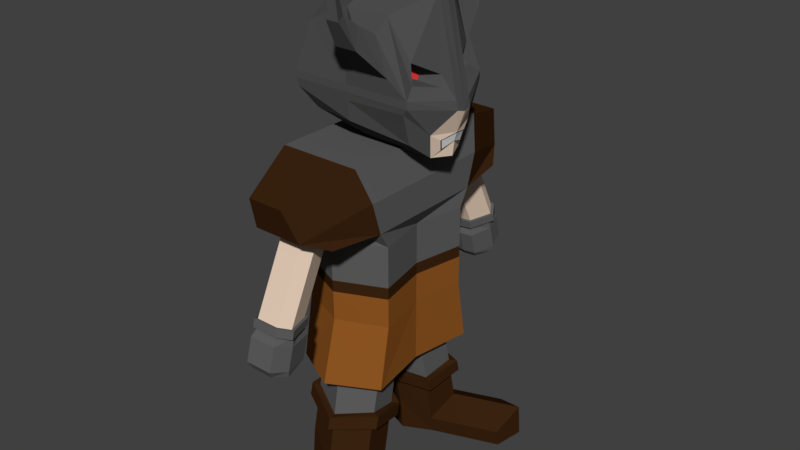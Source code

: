 # Source: barbarian.blend  (saved by Blender 2.79.0; exported with 4.5.12 LTS)
import bpy
from mathutils import Matrix  # noqa: F401  (used for matrix-valued properties, if any)

bpy.ops.wm.read_factory_settings(use_empty=True)
scene = bpy.context.scene
scene.name = 'Scene'

# ---- collections
col_collection_1 = bpy.data.collections.new('Collection 1'); scene.collection.children.link(col_collection_1)

# ---- materials (node trees are filled in below, after node groups)
mat_barbarian_armor_color = bpy.data.materials.new('Barbarian Armor Color')
mat_barbarian_armor_color.alpha_threshold = 0.0
mat_barbarian_armor_color.use_transparent_shadow = False
mat_barbarian_armor_color.diffuse_color = (0.1107, 0.1107, 0.1107, 1.0)
mat_barbarian_armor_color.roughness = 0.5
mat_barbarian_leather_color = bpy.data.materials.new('Barbarian Leather Color')
mat_barbarian_leather_color.alpha_threshold = 0.0
mat_barbarian_leather_color.use_transparent_shadow = False
mat_barbarian_leather_color.diffuse_color = (0.281, 0.09481, 0.01677, 1.0)
mat_barbarian_leather_color.roughness = 0.5
mat_skin_color = bpy.data.materials.new('Skin Color')
mat_skin_color.alpha_threshold = 0.0
mat_skin_color.use_transparent_shadow = False
mat_skin_color.diffuse_color = (0.8, 0.6245, 0.4888, 1.0)
mat_skin_color.roughness = 0.5
mat_barbarian_dark_leather_color = bpy.data.materials.new('Barbarian Dark Leather Color')
mat_barbarian_dark_leather_color.alpha_threshold = 0.0
mat_barbarian_dark_leather_color.use_transparent_shadow = False
mat_barbarian_dark_leather_color.diffuse_color = (0.04519, 0.01764, 0.005605, 1.0)
mat_barbarian_dark_leather_color.roughness = 0.5
mat_barbarian_helmet_color = bpy.data.materials.new('Barbarian Helmet Color')
mat_barbarian_helmet_color.alpha_threshold = 0.0
mat_barbarian_helmet_color.use_transparent_shadow = False
mat_barbarian_helmet_color.diffuse_color = (0.08001, 0.08001, 0.08001, 1.0)
mat_barbarian_helmet_color.roughness = 0.5
mat_barbarian_helmet_color.line_color = (0.0, 0.0, 0.0, 1.0)
mat_barbarian_eye_color = bpy.data.materials.new('Barbarian Eye Color')
mat_barbarian_eye_color.alpha_threshold = 0.0
mat_barbarian_eye_color.use_transparent_shadow = False
mat_barbarian_eye_color.diffuse_color = (0.8, 0.04761, 0.04761, 1.0)
mat_barbarian_eye_color.roughness = 0.5
mat_beard_color = bpy.data.materials.new('Beard Color')
mat_beard_color.alpha_threshold = 0.0
mat_beard_color.use_transparent_shadow = False
mat_beard_color.diffuse_color = (0.3506, 0.3506, 0.3506, 1.0)
mat_beard_color.roughness = 0.5
mat_barbarian_mouth_color = bpy.data.materials.new('Barbarian Mouth Color')
mat_barbarian_mouth_color.alpha_threshold = 0.0
mat_barbarian_mouth_color.use_transparent_shadow = False
mat_barbarian_mouth_color.roughness = 0.5
mat_barbarian_lip_color = bpy.data.materials.new('Barbarian Lip Color')
mat_barbarian_lip_color.alpha_threshold = 0.0
mat_barbarian_lip_color.use_transparent_shadow = False
mat_barbarian_lip_color.diffuse_color = (0.01222, 0.01222, 0.01222, 1.0)
mat_barbarian_lip_color.roughness = 0.5

# ---- material node trees

# ---- world
world_world = bpy.data.worlds.new('World'); scene.world = world_world
world_world.color = (0.05088, 0.05088, 0.05088)
world_world.use_sun_shadow = False
world_world.sun_shadow_jitter_overblur = 0.0
world_world.cycles.sampling_method = 'MANUAL'

# ---- meshes
me_cube_001 = bpy.data.meshes.new('Cube.001')
me_cube_001.from_pydata([(-1.0, -0.6362, -1.0), (-0.911, -1.0, 1.0), (1.0, -0.6362, 0.0), (-1.0, -0.6362, 0.0), (1.0, -0.6362, -1.0), (0.7986, -1.0, 1.0), (-1.0, 0.0, 0.0), (0.7879, 0.0, 0.0), (-1.0, 0.0, -1.0), (-0.911, 0.0, 1.0), (0.7879, 0.0, -1.0), (0.7986, 0.0, 1.0), (-1.0, 0.0, -1.765), (-0.7661, -0.6009, -1.765), (0.7145, -0.6169, -1.765), (0.7879, 0.0, -1.765), (-1.0, -0.7558, 0.2061), (1.0, 0.0, 0.2061), (1.0, -0.7558, 0.2061), (-1.0, 0.0, 0.2061), (0.001247, -0.9008, 0.0), (0.001247, -0.8842, -1.0), (0.001247, -1.0, 1.0), (0.001247, 0.0, 1.0), (0.001161, -0.8373, -1.765), (0.001247, 0.0, -1.765), (0.001247, -0.8546, 0.2061), (-0.8362, -1.39, 0.2361), (-0.4315, -1.795, 0.7554), (0.0008485, -1.795, 0.7554), (0.3195, -1.795, 0.7554), (0.8364, -1.39, 0.2361), (-1.0, -0.8779, 0.6031), (1.0, 0.0, 0.6031), (1.0, -0.8779, 0.6031), (-1.0, 0.0, 0.6031), (-0.5205, -1.673, 0.3585), (0.5209, -1.673, 0.3585), (0.0008485, -1.673, 0.3585), (0.0007963, -1.022, 0.2391), (-0.2198, -1.042, 0.2391), (0.2202, -1.042, 0.2391), (-0.3827, -1.333, 0.2528), (0.2388, -1.462, 0.3089), (0.3832, -1.333, 0.2528), (0.0006138, -1.462, 0.3089), (-0.2381, -1.462, 0.3089), (0.000801, -1.447, -0.6395), (-0.2198, -1.467, -0.6395), (0.2202, -1.467, -0.6395), (-0.3827, -1.757, -0.6257), (0.2388, -1.887, -0.5697), (0.3833, -1.757, -0.6257), (0.0008639, -1.427, -0.741), (0.0006185, -1.887, -0.5697), (-0.2381, -1.887, -0.5697), (0.0008643, -1.405, -0.6441), (-0.2563, -1.428, -0.6441), (0.2567, -1.428, -0.6441), (-0.4464, -1.767, -0.6281), (0.2784, -1.918, -0.5627), (0.4469, -1.767, -0.6281), (0.0007965, -1.472, -0.7361), (0.0006515, -1.918, -0.5627), (-0.2778, -1.918, -0.5627), (-0.2563, -1.45, -0.741), (0.2567, -1.45, -0.741), (-0.4464, -1.789, -0.725), (0.2784, -1.94, -0.6597), (0.4469, -1.789, -0.725), (0.0008815, -1.439, -0.846), (0.0006511, -1.94, -0.6597), (-0.2778, -1.94, -0.6597), (-0.2174, -1.492, -0.7361), (0.2178, -1.492, -0.7361), (-0.3786, -1.779, -0.7225), (0.2362, -1.907, -0.6671), (0.3791, -1.725, -0.7225), (0.0008808, -1.518, -1.123), (0.000616, -1.907, -0.6671), (-0.2356, -1.907, -0.6671), (-0.2668, -1.463, -0.846), (0.2671, -1.463, -0.846), (-0.4645, -1.816, -0.8293), (0.2897, -1.973, -0.7613), (0.3968, -1.762, -0.8293), (0.000783, -1.583, -1.197), (0.0006601, -1.973, -0.7613), (-0.2891, -1.973, -0.7613), (-0.2668, -1.542, -1.123), (0.2671, -1.542, -1.123), (-0.4645, -1.894, -1.106), (0.2897, -2.052, -1.038), (0.3968, -1.84, -1.106), (0.0006594, -2.052, -1.038), (-0.2891, -2.052, -1.038), (-0.2103, -1.602, -1.197), (0.2107, -1.602, -1.197), (-0.3662, -1.849, -1.183), (0.2285, -2.004, -1.13), (0.3667, -1.826, -1.183), (0.0007234, -1.849, -1.183), (0.0006084, -2.004, -1.13), (-0.2278, -2.004, -1.13), (-1.0, -0.7736, -1.765), (-0.7661, -0.2339, -1.765), (0.001247, -1.082, -1.765), (1.0, -0.7736, -1.765), (0.001247, -0.05584, -1.765), (0.6094, -0.2339, -1.765), (0.001247, -0.2713, -2.772), (-0.7661, -0.4494, -2.772), (0.6094, -0.4494, -2.965), (0.001161, -1.053, -2.965), (-0.7661, -0.8163, -2.772), (0.7145, -0.8324, -2.772), (0.002997, -0.3126, -3.18), (-0.7643, -0.4907, -3.18), (0.6112, -0.4907, -3.18), (0.00291, -1.094, -3.18), (-0.7643, -0.8576, -3.18), (0.7162, -0.8736, -3.18), (2.113, -1.093, -2.744), (2.115, -1.134, -3.152), (1.4, -1.314, -2.937), (2.008, -0.7102, -2.937), (1.402, -1.355, -3.152), (2.01, -0.7514, -3.152), (1.0, -0.6362, -0.5), (-1.0, -0.6362, -0.5), (0.7879, 0.0, -0.5), (-1.0, 0.0, -0.5), (0.001247, -0.8925, -0.5), (0.009268, -0.09709, -2.335), (0.009268, -0.05784, -2.186), (0.8834, -0.7455, -2.186), (0.8834, -0.7848, -2.335), (0.009162, -1.052, -2.431), (0.009162, -1.019, -2.28), (-0.7661, -0.7229, -2.335), (-0.7661, -0.6908, -2.186), (0.001161, -0.9298, -2.28), (0.001161, -0.9569, -2.431), (0.6094, -0.3535, -2.431), (0.6094, -0.3264, -2.28), (0.001247, -0.1458, -2.186), (0.001247, -0.1779, -2.335), (0.7145, -0.7389, -2.335), (0.7145, -0.7069, -2.186), (-0.7661, -0.356, -2.335), (-0.7661, -0.3239, -2.186), (-0.9312, -0.3154, -2.335), (-0.9312, -0.2761, -2.186), (-0.9312, -0.7651, -2.335), (-0.9312, -0.7258, -2.186), (0.7547, -0.3123, -2.431), (0.7547, -0.2792, -2.28), (1.0, -0.6362, -0.6425), (0.7879, 0.0, -0.6425), (-1.0, 0.0, -0.6425), (0.001247, -0.8901, -0.6425), (-1.0, -0.6362, -0.6425)], [], [(129, 3, 6, 131), (33, 11, 5, 34), (22, 1, 28, 29), (23, 9, 1, 22), (130, 7, 2, 128), (132, 20, 3, 129), (32, 1, 9, 35), (109, 14, 148, 144), (10, 4, 107, 15), (0, 8, 12, 104), (21, 0, 104, 106), (3, 16, 19, 6), (20, 26, 16, 3), (7, 17, 18, 2), (2, 18, 26, 20), (4, 21, 106, 107), (13, 105, 150, 140), (128, 2, 20, 132), (11, 23, 22, 5), (32, 16, 27, 36), (38, 29, 28, 36), (37, 30, 29, 38), (26, 18, 41, 39), (34, 5, 30, 37), (5, 22, 29, 30), (27, 16, 40, 42), (18, 34, 37, 31), (38, 36, 46, 45), (36, 27, 42, 46), (1, 32, 36, 28), (16, 32, 35, 19), (17, 33, 34, 18), (46, 42, 50, 55), (40, 39, 47, 48), (45, 46, 55, 54), (42, 40, 48, 50), (31, 37, 43, 44), (37, 38, 45, 43), (18, 31, 44, 41), (16, 26, 39, 40), (55, 50, 59, 64), (48, 47, 56, 57), (54, 55, 64, 63), (50, 48, 57, 59), (41, 44, 52, 49), (44, 43, 51, 52), (39, 41, 49, 47), (43, 45, 54, 51), (59, 57, 65, 67), (60, 63, 71, 68), (56, 58, 66, 53), (61, 60, 68, 69), (49, 52, 61, 58), (52, 51, 60, 61), (47, 49, 58, 56), (51, 54, 63, 60), (53, 66, 74, 62), (69, 68, 76, 77), (66, 69, 77, 74), (72, 67, 75, 80), (63, 64, 72, 71), (57, 56, 53, 65), (64, 59, 67, 72), (58, 61, 69, 66), (80, 75, 83, 88), (73, 62, 70, 81), (79, 80, 88, 87), (75, 73, 81, 83), (68, 71, 79, 76), (67, 65, 73, 75), (71, 72, 80, 79), (65, 53, 62, 73), (81, 70, 78, 89), (87, 88, 95, 94), (83, 81, 89, 91), (84, 87, 94, 92), (74, 77, 85, 82), (77, 76, 84, 85), (62, 74, 82, 70), (76, 79, 87, 84), (91, 89, 96, 98), (92, 94, 102, 99), (78, 90, 97, 86), (93, 92, 99, 100), (88, 83, 91, 95), (82, 85, 93, 90), (85, 84, 92, 93), (70, 82, 90, 78), (86, 97, 100, 101), (96, 86, 101, 98), (100, 99, 102, 101), (101, 102, 103, 98), (94, 95, 103, 102), (89, 78, 86, 96), (95, 91, 98, 103), (90, 93, 100, 97), (105, 13, 104, 12), (24, 14, 107, 106), (14, 109, 15, 107), (108, 105, 12, 25), (13, 24, 106, 104), (109, 108, 25, 15), (114, 111, 117, 120), (119, 121, 123, 126), (108, 109, 144, 145), (24, 13, 140, 141), (137, 136, 135, 138), (143, 147, 115, 112), (116, 118, 121, 119), (117, 116, 119, 120), (110, 112, 118, 116), (113, 114, 120, 119), (112, 115, 122, 125), (111, 110, 116, 117), (125, 122, 123, 127), (122, 124, 126, 123), (113, 119, 126, 124), (118, 112, 125, 127), (121, 118, 127, 123), (115, 113, 124, 122), (157, 128, 132, 160), (160, 132, 129, 161), (158, 130, 128, 157), (161, 129, 131, 159), (147, 142, 113, 115), (149, 146, 110, 111), (14, 24, 141, 148), (105, 108, 145, 150), (142, 139, 114, 113), (146, 143, 112, 110), (150, 145, 134, 152), (145, 144, 156, 134), (140, 150, 152, 154), (148, 141, 138, 135), (144, 148, 135, 156), (143, 146, 133, 155), (139, 149, 111, 114), (133, 151, 152, 134), (151, 153, 154, 152), (136, 155, 156, 135), (153, 137, 138, 154), (155, 133, 134, 156), (139, 142, 137, 153), (147, 143, 155, 136), (142, 147, 136, 137), (149, 139, 153, 151), (141, 140, 154, 138), (146, 149, 151, 133), (0, 161, 159, 8), (10, 158, 157, 4), (21, 160, 161, 0), (4, 157, 160, 21)])
me_cube_001.polygons.foreach_set('material_index', [0, 0, 3, 0, 0, 0, 0, 0, 1, 1, 1, 0, 0, 0, 0, 1, 0, 0, 0, 3, 3, 3, 3, 3, 3, 3, 3, 3, 3, 3, 0, 0, 2, 2, 2, 2, 3, 3, 3, 3, 0, 0, 0, 0, 2, 2, 2, 2, 0, 0, 0, 0, 0, 0, 0, 0, 0, 0, 0, 0, 0, 0, 0, 0, 0, 0, 0, 0, 0, 0, 0, 0, 0, 0, 0, 0, 0, 0, 0, 0, 0, 0, 0, 0, 0, 0, 0, 0, 0, 0, 0, 0, 0, 0, 0, 0, 1, 1, 1, 1, 1, 1, 3, 3, 0, 0, 3, 3, 0, 0, 3, 3, 3, 3, 3, 3, 3, 3, 3, 3, 3, 3, 3, 3, 3, 3, 0, 0, 3, 3, 3, 3, 3, 3, 3, 0, 3, 3, 3, 3, 3, 3, 0, 0, 0, 0, 3, 0, 1, 1, 1, 1])
me_cube_001.materials.append(mat_barbarian_armor_color)
me_cube_001.materials.append(mat_barbarian_leather_color)
me_cube_001.materials.append(mat_skin_color)
me_cube_001.materials.append(mat_barbarian_dark_leather_color)
me_cube_001.use_remesh_preserve_volume = False
me_cube_001.use_remesh_preserve_attributes = False
me_cube_001.use_mirror_vertex_groups = False
me_cube_001.update()
me_cube = bpy.data.meshes.new('Cube')
me_cube.from_pydata([(0.8919, -0.812, -0.6754), (-0.6764, -0.8406, -0.5264), (0.645, -1.0, 1.0), (-0.645, -1.0, 0.7134), (1.225, 0.0, -0.5784), (0.0, -1.0, -0.5264), (1.011, -1.091, 0.0), (-0.5947, 0.0, -0.7248), (-0.8781, -1.091, 0.0), (1.0, 0.0, 1.307), (-5.364e-07, -1.0, 1.0), (-0.8833, 0.0, 0.8972), (-1.0, 0.0, 0.0), (-2.98e-07, -1.091, 0.0), (1.315, 0.0, -0.1342), (-1.49e-07, 0.0, 1.307), (0.002376, 0.0, -0.8947), (1.035, -0.4387, -0.8947), (1.0, -0.1878, 1.249), (-0.5464, -0.1878, -0.7248), (-0.8833, -0.1878, 0.8396), (-1.0, -0.1878, 0.0), (1.303, -0.1878, -0.09653), (-2.218e-07, -0.1878, 1.249), (0.002376, -0.3911, -0.8947), (0.9386, -0.819, 0.1276), (0.9199, -0.819, 0.4253), (1.076, -0.235, 0.2095), (1.099, -0.2866, 0.04995), (0.7475, -0.6776, 0.1833), (0.7357, -0.6776, 0.3545), (0.805, -0.3839, 0.1691), (0.8002, -0.4204, 0.1056), (1.012, -1.091, -0.1091), (-0.8781, -1.091, -0.1091), (-1.0, 0.0, -0.1091), (-2.655e-07, -1.091, -0.1091), (1.343, 0.0, -0.2636), (1.325, -0.1878, -0.226), (-1.0, -0.1878, -0.1091), (0.7281, -1.136, 0.2315), (0.5367, -1.136, 0.7685), (0.1904, -1.136, 0.7685), (0.1904, -1.136, 0.2315), (0.612, -1.765, 0.6728), (0.4938, -1.514, 0.9286), (0.279, -1.514, 0.9286), (0.279, -1.765, 0.6728), (0.5357, -2.069, 1.062), (0.4635, -1.839, 1.117), (0.3324, -1.839, 1.117), (0.3324, -2.069, 1.062), (0.4483, -2.064, 1.598), (0.4288, -2.002, 1.613), (0.3934, -2.002, 1.613), (0.3934, -2.064, 1.598), (-0.9602, 0.0, -0.3593), (-1.91e-07, -1.066, -0.2263), (1.186, 0.0, -0.7142), (1.103, -0.5734, -0.5381), (-0.9466, -0.1878, -0.3593), (0.9379, -1.066, -0.199), (-0.8589, -1.066, -0.2263), (1.153, -0.3256, -0.645), (1.13, -0.2764, -0.7785), (1.184, 0.0, -0.7089), (1.217, 0.0, -0.5953), (1.16, 0.0, -0.9275), (1.122, -0.2984, -0.7973), (1.15, -0.3571, -0.6378)], [], [(24, 5, 1, 19), (23, 20, 3, 10), (6, 22, 28, 25), (13, 10, 3, 8), (39, 21, 12, 35), (21, 20, 11, 12), (36, 13, 8, 34), (33, 6, 13, 36), (2, 10, 42, 41), (38, 22, 6, 33), (18, 23, 10, 2), (17, 0, 5, 24), (9, 15, 23, 18), (37, 14, 22, 38), (8, 3, 20, 21), (34, 8, 21, 39), (14, 9, 18, 22), (15, 11, 20, 23), (16, 24, 19, 7), (25, 28, 32, 29), (22, 18, 27, 28), (18, 2, 26, 27), (2, 6, 25, 26), (32, 31, 30, 29), (26, 25, 29, 30), (28, 27, 31, 32), (27, 26, 30, 31), (62, 34, 39, 60), (59, 38, 33, 61), (61, 33, 36, 57), (57, 36, 34, 62), (60, 39, 35, 56), (42, 43, 47, 46), (6, 2, 41, 40), (10, 13, 43, 42), (13, 6, 40, 43), (47, 44, 48, 51), (41, 42, 46, 45), (43, 40, 44, 47), (40, 41, 45, 44), (50, 51, 55, 54), (44, 45, 49, 48), (46, 47, 51, 50), (45, 46, 50, 49), (52, 53, 54, 55), (49, 50, 54, 53), (51, 48, 52, 55), (48, 49, 53, 52), (19, 60, 56, 7), (5, 57, 62, 1), (0, 61, 57, 5), (17, 59, 61, 0), (1, 62, 60, 19), (4, 69, 63, 66), (65, 66, 63, 64), (37, 38, 4), (68, 69, 59, 17), (68, 58, 65, 64), (69, 68, 64, 63), (17, 67, 58, 68), (24, 16, 67, 17), (4, 38, 59, 69)])
me_cube.polygons.foreach_set('material_index', [0, 0, 0, 0, 0, 0, 0, 0, 0, 0, 0, 0, 0, 0, 0, 0, 0, 0, 0, 0, 0, 0, 0, 1, 0, 0, 0, 0, 0, 0, 0, 0, 0, 0, 0, 0, 0, 0, 0, 0, 0, 0, 0, 0, 0, 0, 0, 0, 0, 0, 0, 0, 0, 5, 4, 2, 2, 5, 5, 2, 0, 2])
me_cube.materials.append(mat_barbarian_helmet_color)
me_cube.materials.append(mat_barbarian_eye_color)
me_cube.materials.append(mat_skin_color)
me_cube.materials.append(mat_beard_color)
me_cube.materials.append(mat_barbarian_mouth_color)
me_cube.materials.append(mat_barbarian_lip_color)
me_cube.use_remesh_preserve_volume = False
me_cube.use_remesh_preserve_attributes = False
me_cube.use_mirror_vertex_groups = False
me_cube.update()

# ---- objects
ob_cube_001 = bpy.data.objects.new('Cube.001', me_cube_001)
ob_cube = bpy.data.objects.new('Cube', me_cube)

# ---- transforms, parenting, visibility, modifiers, constraints
ob_cube_001.location = (0.0, 0.0, 4.307)
ob_cube_001.scale = (0.7297, 1.248, 1.248)
ob_cube_001.lineart.crease_threshold = 0.0
_m = ob_cube_001.modifiers.new('Mirror', 'MIRROR')
_m.use_axis = (False, True, False)
_m.use_clip = True
ob_cube.location = (0.0, 0.0, 6.417)
ob_cube.scale = (1.0, 0.6936, 1.0)
ob_cube.lock_rotations_4d = False
ob_cube.empty_display_type = 'ARROWS'
ob_cube.lineart.crease_threshold = 0.0
_m = ob_cube.modifiers.new('Mirror', 'MIRROR')
_m.use_axis = (False, True, False)
_m.use_clip = True

# ---- collection membership
col_collection_1.objects.link(ob_cube_001)
col_collection_1.objects.link(ob_cube)

# ---- scene / render settings (as saved in the file)
scene.frame_start = 1; scene.frame_end = 250; scene.frame_set(1)
scene.render.engine = 'BLENDER_EEVEE_NEXT'
scene.render.resolution_percentage = 50
scene.render.dither_intensity = 0.0
scene.cycles.use_denoising = False
scene.cycles.samples = 128
scene.cycles.sampling_pattern = 'TABULATED_SOBOL'
scene.cycles.use_adaptive_sampling = False
scene.cycles.use_light_tree = False
scene.cycles.blur_glossy = 0.0
scene.cycles.sample_clamp_indirect = 0.0
scene.view_settings.view_transform = 'Standard'
bpy.context.view_layer.update()

# ---- added for rendering (the .blend has no active camera and no usable light): camera, sun
cam_auto = bpy.data.cameras.new('AutoCamera')
cam_auto.lens = 50.0
cam_auto.sensor_width = 36.0
cam_auto.clip_end = 1000.0
ob_auto_camera = bpy.data.objects.new('AutoCamera', cam_auto)
scene.collection.objects.link(ob_auto_camera)
ob_auto_camera.location = (9.14113, -10.6433, 11.2784)
ob_auto_camera.rotation_euler = (1.09748, -7.21219e-08, 0.694738)
scene.camera = ob_auto_camera
light_auto_sun = bpy.data.lights.new('AutoSun', 'SUN')
light_auto_sun.energy = 3.0
light_auto_sun.angle = 0.0523599
ob_auto_sun = bpy.data.objects.new('AutoSun', light_auto_sun)
scene.collection.objects.link(ob_auto_sun)
ob_auto_sun.rotation_euler = (0.872665, 0.174533, 0.523599)
bpy.context.view_layer.update()
